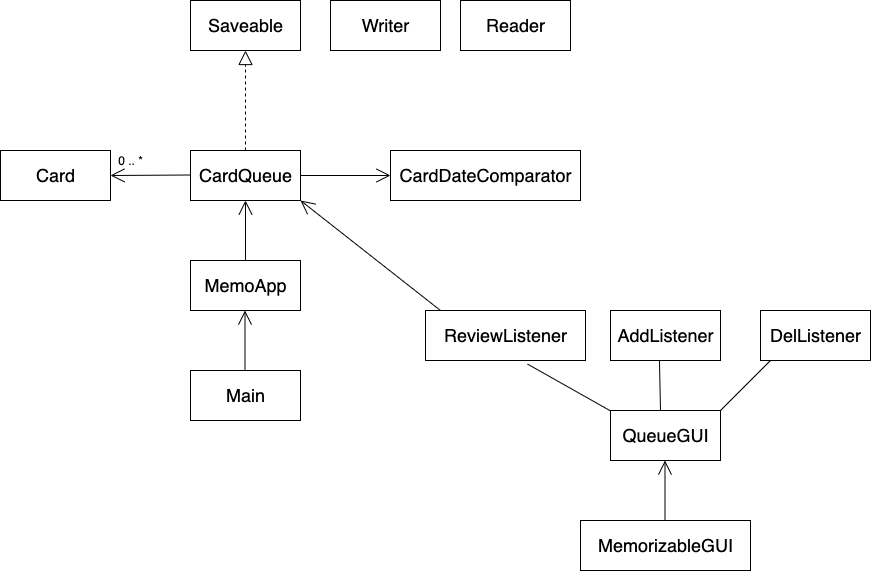

The diagram above was exported from draw.io. Its source (the exported page's mxGraphModel, read from the mxfile embedded in the PNG):
<mxGraphModel dx="1977" dy="1218" grid="1" gridSize="10" guides="1" tooltips="1" connect="1" arrows="1" fold="1" page="1" pageScale="1" pageWidth="1169" pageHeight="826" background="#ffffff" math="0" shadow="0">
  <root>
    <mxCell id="0" />
    <mxCell id="1" parent="0" />
    <mxCell id="CmEXwiFbu7GBgFbGF2MA-41" value="&lt;font style=&quot;font-size: 18px&quot;&gt;Card&lt;/font&gt;" style="html=1;" vertex="1" parent="1">
      <mxGeometry x="-190" y="110" width="110" height="50" as="geometry" />
    </mxCell>
    <mxCell id="CmEXwiFbu7GBgFbGF2MA-42" value="&lt;font style=&quot;font-size: 18px&quot;&gt;CardQueue&lt;/font&gt;" style="html=1;" vertex="1" parent="1">
      <mxGeometry y="110" width="110" height="50" as="geometry" />
    </mxCell>
    <mxCell id="CmEXwiFbu7GBgFbGF2MA-43" value="&lt;font style=&quot;font-size: 18px&quot;&gt;MemoApp&lt;/font&gt;" style="html=1;" vertex="1" parent="1">
      <mxGeometry y="220" width="110" height="50" as="geometry" />
    </mxCell>
    <mxCell id="CmEXwiFbu7GBgFbGF2MA-44" value="&lt;font style=&quot;font-size: 18px&quot;&gt;CardDateComparator&lt;/font&gt;" style="html=1;" vertex="1" parent="1">
      <mxGeometry x="200" y="110" width="190" height="50" as="geometry" />
    </mxCell>
    <mxCell id="CmEXwiFbu7GBgFbGF2MA-46" value="&lt;font style=&quot;font-size: 18px&quot;&gt;Reader&lt;/font&gt;" style="html=1;" vertex="1" parent="1">
      <mxGeometry x="270" y="-40" width="110" height="50" as="geometry" />
    </mxCell>
    <mxCell id="CmEXwiFbu7GBgFbGF2MA-47" value="&lt;font style=&quot;font-size: 18px&quot;&gt;QueueGUI&lt;/font&gt;" style="html=1;" vertex="1" parent="1">
      <mxGeometry x="420" y="370" width="110" height="50" as="geometry" />
    </mxCell>
    <mxCell id="CmEXwiFbu7GBgFbGF2MA-48" value="&lt;font style=&quot;font-size: 18px&quot;&gt;MemorizableGUI&lt;/font&gt;" style="html=1;" vertex="1" parent="1">
      <mxGeometry x="390" y="480" width="170" height="50" as="geometry" />
    </mxCell>
    <mxCell id="CmEXwiFbu7GBgFbGF2MA-49" value="&lt;font style=&quot;font-size: 18px&quot;&gt;ReviewListener&lt;/font&gt;" style="html=1;" vertex="1" parent="1">
      <mxGeometry x="235" y="270" width="160" height="50" as="geometry" />
    </mxCell>
    <mxCell id="CmEXwiFbu7GBgFbGF2MA-51" value="&lt;font style=&quot;font-size: 18px&quot;&gt;AddListener&lt;/font&gt;" style="html=1;" vertex="1" parent="1">
      <mxGeometry x="420" y="270" width="110" height="50" as="geometry" />
    </mxCell>
    <mxCell id="CmEXwiFbu7GBgFbGF2MA-52" value="&lt;font style=&quot;font-size: 18px&quot;&gt;Saveable&lt;/font&gt;" style="html=1;" vertex="1" parent="1">
      <mxGeometry y="-40" width="110" height="50" as="geometry" />
    </mxCell>
    <mxCell id="CmEXwiFbu7GBgFbGF2MA-53" value="&lt;font style=&quot;font-size: 18px&quot;&gt;Writer&lt;/font&gt;" style="html=1;" vertex="1" parent="1">
      <mxGeometry x="140" y="-40" width="110" height="50" as="geometry" />
    </mxCell>
    <mxCell id="CmEXwiFbu7GBgFbGF2MA-57" value="" style="endArrow=open;endFill=1;endSize=12;html=1;entryX=1;entryY=0.5;entryDx=0;entryDy=0;" edge="1" parent="1" target="CmEXwiFbu7GBgFbGF2MA-41">
      <mxGeometry width="160" relative="1" as="geometry">
        <mxPoint y="134.5" as="sourcePoint" />
        <mxPoint x="-70" y="260" as="targetPoint" />
      </mxGeometry>
    </mxCell>
    <mxCell id="CmEXwiFbu7GBgFbGF2MA-59" value="0 .. *" style="text;html=1;align=center;verticalAlign=middle;resizable=0;points=[];autosize=1;" vertex="1" parent="1">
      <mxGeometry x="-80" y="110" width="40" height="20" as="geometry" />
    </mxCell>
    <mxCell id="CmEXwiFbu7GBgFbGF2MA-60" value="" style="endArrow=block;dashed=1;endFill=0;endSize=12;html=1;entryX=0.5;entryY=1;entryDx=0;entryDy=0;exitX=0.5;exitY=0;exitDx=0;exitDy=0;" edge="1" parent="1" source="CmEXwiFbu7GBgFbGF2MA-42" target="CmEXwiFbu7GBgFbGF2MA-52">
      <mxGeometry width="160" relative="1" as="geometry">
        <mxPoint x="60" y="110" as="sourcePoint" />
        <mxPoint x="90" y="-40" as="targetPoint" />
      </mxGeometry>
    </mxCell>
    <mxCell id="CmEXwiFbu7GBgFbGF2MA-61" value="" style="endArrow=open;endFill=1;endSize=12;html=1;entryX=0;entryY=0.5;entryDx=0;entryDy=0;" edge="1" parent="1" target="CmEXwiFbu7GBgFbGF2MA-44">
      <mxGeometry width="160" relative="1" as="geometry">
        <mxPoint x="110" y="135" as="sourcePoint" />
        <mxPoint x="190" y="134.5" as="targetPoint" />
      </mxGeometry>
    </mxCell>
    <mxCell id="CmEXwiFbu7GBgFbGF2MA-62" value="&lt;font style=&quot;font-size: 18px&quot;&gt;Main&lt;/font&gt;" style="html=1;" vertex="1" parent="1">
      <mxGeometry y="330" width="110" height="50" as="geometry" />
    </mxCell>
    <mxCell id="CmEXwiFbu7GBgFbGF2MA-63" value="" style="endArrow=open;endFill=1;endSize=12;html=1;entryX=0.5;entryY=1;entryDx=0;entryDy=0;exitX=0.5;exitY=0;exitDx=0;exitDy=0;" edge="1" parent="1" source="CmEXwiFbu7GBgFbGF2MA-43" target="CmEXwiFbu7GBgFbGF2MA-42">
      <mxGeometry width="160" relative="1" as="geometry">
        <mxPoint x="120" y="145" as="sourcePoint" />
        <mxPoint x="210" y="145" as="targetPoint" />
      </mxGeometry>
    </mxCell>
    <mxCell id="CmEXwiFbu7GBgFbGF2MA-64" value="" style="endArrow=open;endFill=1;endSize=12;html=1;entryX=0.5;entryY=1;entryDx=0;entryDy=0;exitX=0.5;exitY=0;exitDx=0;exitDy=0;" edge="1" parent="1">
      <mxGeometry width="160" relative="1" as="geometry">
        <mxPoint x="54.5" y="330" as="sourcePoint" />
        <mxPoint x="54.5" y="270" as="targetPoint" />
      </mxGeometry>
    </mxCell>
    <mxCell id="CmEXwiFbu7GBgFbGF2MA-65" value="" style="endArrow=open;endFill=1;endSize=12;html=1;entryX=0.5;entryY=1;entryDx=0;entryDy=0;exitX=0.5;exitY=0;exitDx=0;exitDy=0;" edge="1" parent="1">
      <mxGeometry width="160" relative="1" as="geometry">
        <mxPoint x="474.5" y="480" as="sourcePoint" />
        <mxPoint x="474.5" y="420" as="targetPoint" />
      </mxGeometry>
    </mxCell>
    <mxCell id="CmEXwiFbu7GBgFbGF2MA-67" value="&lt;font style=&quot;font-size: 18px&quot;&gt;DelListener&lt;/font&gt;" style="html=1;" vertex="1" parent="1">
      <mxGeometry x="570" y="270" width="110" height="50" as="geometry" />
    </mxCell>
    <mxCell id="CmEXwiFbu7GBgFbGF2MA-75" value="" style="endArrow=none;html=1;" edge="1" parent="1">
      <mxGeometry width="50" height="50" relative="1" as="geometry">
        <mxPoint x="530" y="370" as="sourcePoint" />
        <mxPoint x="580" y="320" as="targetPoint" />
      </mxGeometry>
    </mxCell>
    <mxCell id="CmEXwiFbu7GBgFbGF2MA-76" value="" style="endArrow=none;html=1;entryX=0.445;entryY=0.992;entryDx=0;entryDy=0;entryPerimeter=0;" edge="1" parent="1" target="CmEXwiFbu7GBgFbGF2MA-51">
      <mxGeometry width="50" height="50" relative="1" as="geometry">
        <mxPoint x="470" y="370" as="sourcePoint" />
        <mxPoint x="520" y="320" as="targetPoint" />
      </mxGeometry>
    </mxCell>
    <mxCell id="CmEXwiFbu7GBgFbGF2MA-77" value="" style="endArrow=none;html=1;entryX=0.638;entryY=1.072;entryDx=0;entryDy=0;entryPerimeter=0;" edge="1" parent="1" target="CmEXwiFbu7GBgFbGF2MA-49">
      <mxGeometry width="50" height="50" relative="1" as="geometry">
        <mxPoint x="420" y="370.4" as="sourcePoint" />
        <mxPoint x="418.9499999999998" y="319.9999999999999" as="targetPoint" />
      </mxGeometry>
    </mxCell>
    <mxCell id="CmEXwiFbu7GBgFbGF2MA-78" value="" style="endArrow=open;endFill=1;endSize=12;html=1;entryX=1;entryY=1;entryDx=0;entryDy=0;exitX=0.5;exitY=0;exitDx=0;exitDy=0;" edge="1" parent="1" target="CmEXwiFbu7GBgFbGF2MA-42">
      <mxGeometry width="160" relative="1" as="geometry">
        <mxPoint x="250" y="270" as="sourcePoint" />
        <mxPoint x="250" y="210" as="targetPoint" />
      </mxGeometry>
    </mxCell>
  </root>
</mxGraphModel>